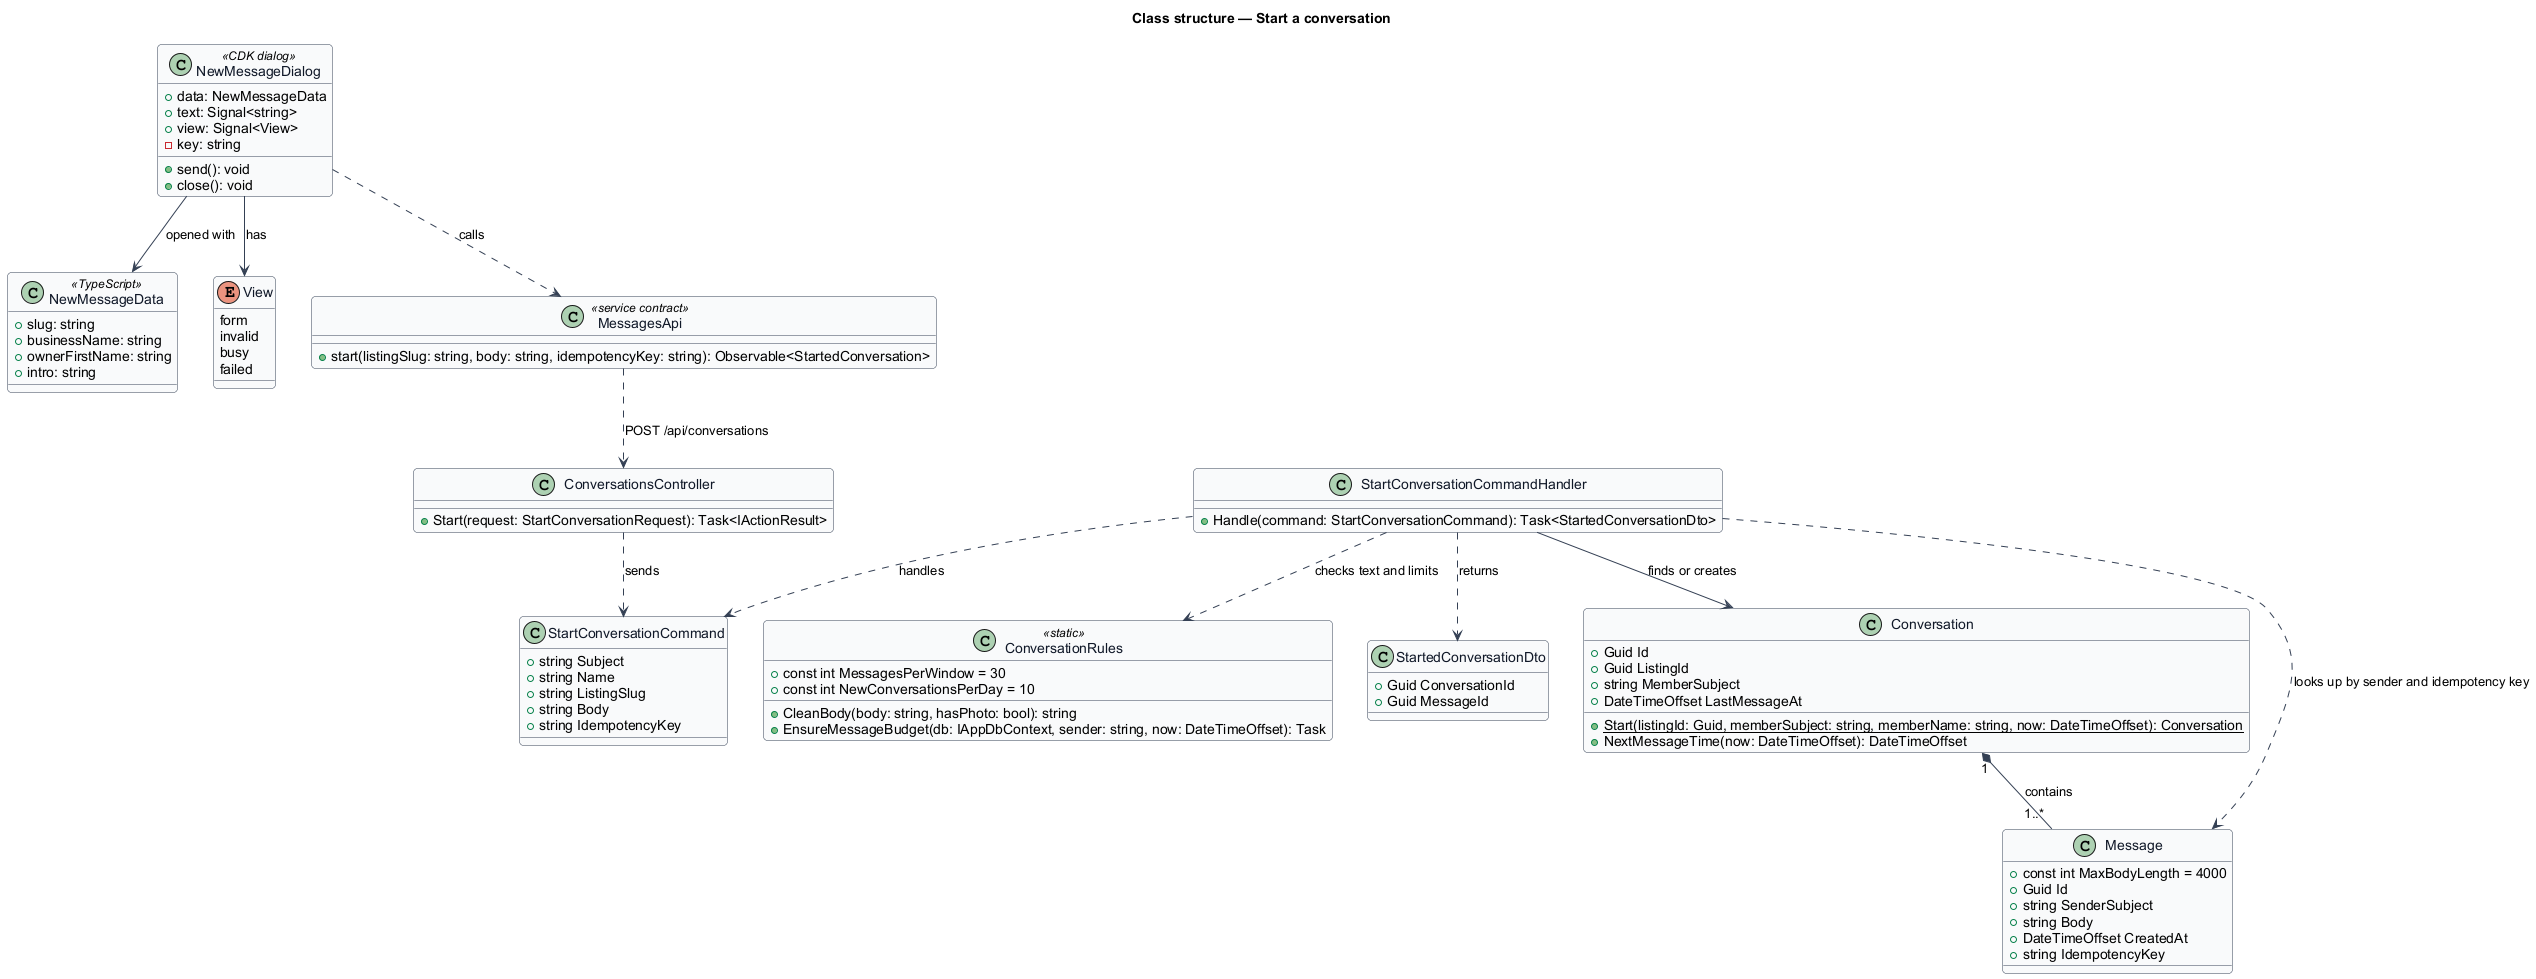

The diagram above was rendered by PlantUML. Its source (embedded in the PNG):
@startuml
' --- shared skin header ---
skinparam backgroundColor #FFFFFF
skinparam shadowing false
skinparam roundcorner 8
skinparam defaultFontName Arial
skinparam ArrowColor #344054
skinparam class {
  BorderColor #344054
  FontColor #101828
  BackgroundColor #F9FAFB
}
' --------------------------
title Class structure — Start a conversation

class NewMessageDialog <<CDK dialog>> {
  +data: NewMessageData
  +text: Signal<string>
  +view: Signal<View>
  -key: string
  +send(): void
  +close(): void
}
class NewMessageData <<TypeScript>> {
  +slug: string
  +businessName: string
  +ownerFirstName: string
  +intro: string
}
enum View {
  form
  invalid
  busy
  failed
}
class MessagesApi <<service contract>> {
  +start(listingSlug: string, body: string, idempotencyKey: string): Observable<StartedConversation>
}
class ConversationsController {
  +Start(request: StartConversationRequest): Task<IActionResult>
}
class StartConversationCommand {
  +string Subject
  +string Name
  +string ListingSlug
  +string Body
  +string IdempotencyKey
}
class ConversationRules <<static>> {
  +const int MessagesPerWindow = 30
  +const int NewConversationsPerDay = 10
  +CleanBody(body: string, hasPhoto: bool): string
  +EnsureMessageBudget(db: IAppDbContext, sender: string, now: DateTimeOffset): Task
}
class StartConversationCommandHandler {
  +Handle(command: StartConversationCommand): Task<StartedConversationDto>
}
class StartedConversationDto {
  +Guid ConversationId
  +Guid MessageId
}
class Conversation {
  +Guid Id
  +Guid ListingId
  +string MemberSubject
  +DateTimeOffset LastMessageAt
  +{static} Start(listingId: Guid, memberSubject: string, memberName: string, now: DateTimeOffset): Conversation
  +NextMessageTime(now: DateTimeOffset): DateTimeOffset
}
class Message {
  +const int MaxBodyLength = 4000
  +Guid Id
  +string SenderSubject
  +string Body
  +DateTimeOffset CreatedAt
  +string IdempotencyKey
}

NewMessageDialog --> NewMessageData : opened with
NewMessageDialog --> View : has
NewMessageDialog ..> MessagesApi : calls
MessagesApi ..> ConversationsController : POST /api/conversations
ConversationsController ..> StartConversationCommand : sends
StartConversationCommandHandler ..> StartConversationCommand : handles
StartConversationCommandHandler ..> ConversationRules : checks text and limits
StartConversationCommandHandler ..> StartedConversationDto : returns
StartConversationCommandHandler --> Conversation : finds or creates
StartConversationCommandHandler ..> Message : looks up by sender and idempotency key
Conversation "1" *-- "1..*" Message : contains
@enduml